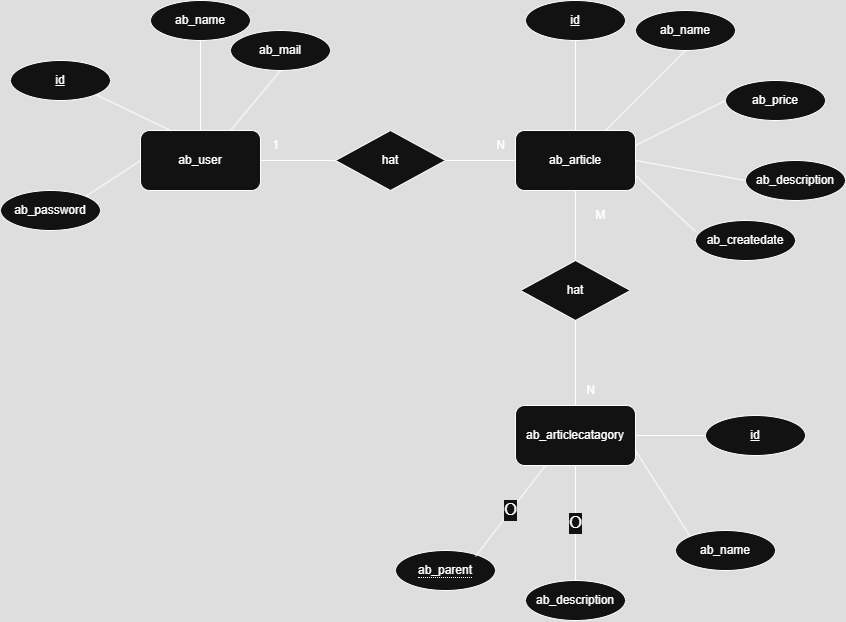

The diagram above was exported from draw.io. Its source (the exported page's mxGraphModel, read from the mxfile embedded in the PNG):
<mxGraphModel dx="1190" dy="659" grid="1" gridSize="10" guides="1" tooltips="1" connect="1" arrows="1" fold="1" page="1" pageScale="1" pageWidth="850" pageHeight="1100" math="0" shadow="0" extFonts="Permanent Marker^https://fonts.googleapis.com/css?family=Permanent+Marker">
  <root>
    <mxCell id="0" />
    <mxCell id="1" parent="0" />
    <mxCell id="4zM_eldi-hhhUEkVH_iQ-2" value="ab_user" style="rounded=1;whiteSpace=wrap;html=1;" parent="1" vertex="1">
      <mxGeometry x="235" y="220" width="120" height="60" as="geometry" />
    </mxCell>
    <mxCell id="4zM_eldi-hhhUEkVH_iQ-3" value="ab_article" style="rounded=1;whiteSpace=wrap;html=1;" parent="1" vertex="1">
      <mxGeometry x="610" y="220" width="120" height="60" as="geometry" />
    </mxCell>
    <mxCell id="4zM_eldi-hhhUEkVH_iQ-4" value="ab_articlecatagory" style="rounded=1;whiteSpace=wrap;html=1;" parent="1" vertex="1">
      <mxGeometry x="610" y="495" width="120" height="60" as="geometry" />
    </mxCell>
    <mxCell id="4zM_eldi-hhhUEkVH_iQ-7" value="id" style="ellipse;whiteSpace=wrap;html=1;align=center;fontStyle=4;" parent="1" vertex="1">
      <mxGeometry x="105" y="150" width="100" height="40" as="geometry" />
    </mxCell>
    <mxCell id="4zM_eldi-hhhUEkVH_iQ-8" value="ab_name" style="ellipse;whiteSpace=wrap;html=1;align=center;" parent="1" vertex="1">
      <mxGeometry x="245" y="90" width="100" height="40" as="geometry" />
    </mxCell>
    <mxCell id="4zM_eldi-hhhUEkVH_iQ-9" value="ab_password" style="ellipse;whiteSpace=wrap;html=1;align=center;" parent="1" vertex="1">
      <mxGeometry x="95" y="280" width="100" height="40" as="geometry" />
    </mxCell>
    <mxCell id="4zM_eldi-hhhUEkVH_iQ-10" value="" style="endArrow=none;html=1;rounded=0;exitX=0;exitY=0.5;exitDx=0;exitDy=0;entryX=1;entryY=0;entryDx=0;entryDy=0;" parent="1" source="4zM_eldi-hhhUEkVH_iQ-2" target="4zM_eldi-hhhUEkVH_iQ-9" edge="1">
      <mxGeometry width="50" height="50" relative="1" as="geometry">
        <mxPoint x="425" y="450" as="sourcePoint" />
        <mxPoint x="475" y="400" as="targetPoint" />
      </mxGeometry>
    </mxCell>
    <mxCell id="4zM_eldi-hhhUEkVH_iQ-11" value="" style="endArrow=none;html=1;rounded=0;exitX=0.5;exitY=0;exitDx=0;exitDy=0;entryX=0.5;entryY=1;entryDx=0;entryDy=0;" parent="1" source="4zM_eldi-hhhUEkVH_iQ-2" target="4zM_eldi-hhhUEkVH_iQ-8" edge="1">
      <mxGeometry width="50" height="50" relative="1" as="geometry">
        <mxPoint x="425" y="450" as="sourcePoint" />
        <mxPoint x="475" y="400" as="targetPoint" />
      </mxGeometry>
    </mxCell>
    <mxCell id="4zM_eldi-hhhUEkVH_iQ-12" value="" style="endArrow=none;html=1;rounded=0;exitX=0.25;exitY=0;exitDx=0;exitDy=0;entryX=1;entryY=1;entryDx=0;entryDy=0;" parent="1" source="4zM_eldi-hhhUEkVH_iQ-2" target="4zM_eldi-hhhUEkVH_iQ-7" edge="1">
      <mxGeometry width="50" height="50" relative="1" as="geometry">
        <mxPoint x="425" y="450" as="sourcePoint" />
        <mxPoint x="475" y="400" as="targetPoint" />
      </mxGeometry>
    </mxCell>
    <mxCell id="4zM_eldi-hhhUEkVH_iQ-13" value="ab_mail" style="ellipse;whiteSpace=wrap;html=1;align=center;" parent="1" vertex="1">
      <mxGeometry x="325" y="120" width="100" height="40" as="geometry" />
    </mxCell>
    <mxCell id="4zM_eldi-hhhUEkVH_iQ-14" value="" style="endArrow=none;html=1;rounded=0;exitX=0.75;exitY=0;exitDx=0;exitDy=0;entryX=0.5;entryY=1;entryDx=0;entryDy=0;" parent="1" source="4zM_eldi-hhhUEkVH_iQ-2" target="4zM_eldi-hhhUEkVH_iQ-13" edge="1">
      <mxGeometry width="50" height="50" relative="1" as="geometry">
        <mxPoint x="425" y="450" as="sourcePoint" />
        <mxPoint x="475" y="400" as="targetPoint" />
      </mxGeometry>
    </mxCell>
    <mxCell id="4zM_eldi-hhhUEkVH_iQ-15" value="id" style="ellipse;whiteSpace=wrap;html=1;align=center;fontStyle=4;" parent="1" vertex="1">
      <mxGeometry x="620" y="90" width="100" height="40" as="geometry" />
    </mxCell>
    <mxCell id="4zM_eldi-hhhUEkVH_iQ-16" value="hat" style="shape=rhombus;perimeter=rhombusPerimeter;whiteSpace=wrap;html=1;align=center;" parent="1" vertex="1">
      <mxGeometry x="430" y="220" width="110" height="60" as="geometry" />
    </mxCell>
    <mxCell id="4zM_eldi-hhhUEkVH_iQ-20" value="ab_name" style="ellipse;whiteSpace=wrap;html=1;align=center;" parent="1" vertex="1">
      <mxGeometry x="730" y="100" width="100" height="40" as="geometry" />
    </mxCell>
    <mxCell id="4zM_eldi-hhhUEkVH_iQ-21" value="ab_price" style="ellipse;whiteSpace=wrap;html=1;align=center;" parent="1" vertex="1">
      <mxGeometry x="820" y="170" width="100" height="40" as="geometry" />
    </mxCell>
    <mxCell id="4zM_eldi-hhhUEkVH_iQ-22" value="ab_description" style="ellipse;whiteSpace=wrap;html=1;align=center;" parent="1" vertex="1">
      <mxGeometry x="840" y="250" width="100" height="40" as="geometry" />
    </mxCell>
    <mxCell id="4zM_eldi-hhhUEkVH_iQ-23" value="ab_createdate" style="ellipse;whiteSpace=wrap;html=1;align=center;" parent="1" vertex="1">
      <mxGeometry x="790" y="310" width="100" height="40" as="geometry" />
    </mxCell>
    <mxCell id="4zM_eldi-hhhUEkVH_iQ-24" value="" style="endArrow=none;html=1;rounded=0;exitX=1;exitY=0.75;exitDx=0;exitDy=0;entryX=0;entryY=0.275;entryDx=0;entryDy=0;entryPerimeter=0;" parent="1" source="4zM_eldi-hhhUEkVH_iQ-3" target="4zM_eldi-hhhUEkVH_iQ-23" edge="1">
      <mxGeometry width="50" height="50" relative="1" as="geometry">
        <mxPoint x="350" y="450" as="sourcePoint" />
        <mxPoint x="400" y="400" as="targetPoint" />
      </mxGeometry>
    </mxCell>
    <mxCell id="4zM_eldi-hhhUEkVH_iQ-25" value="" style="endArrow=none;html=1;rounded=0;entryX=1;entryY=0.5;entryDx=0;entryDy=0;exitX=0;exitY=0.5;exitDx=0;exitDy=0;" parent="1" source="4zM_eldi-hhhUEkVH_iQ-22" target="4zM_eldi-hhhUEkVH_iQ-3" edge="1">
      <mxGeometry width="50" height="50" relative="1" as="geometry">
        <mxPoint x="350" y="450" as="sourcePoint" />
        <mxPoint x="400" y="400" as="targetPoint" />
      </mxGeometry>
    </mxCell>
    <mxCell id="4zM_eldi-hhhUEkVH_iQ-26" value="" style="endArrow=none;html=1;rounded=0;entryX=1;entryY=0.25;entryDx=0;entryDy=0;exitX=0;exitY=0.5;exitDx=0;exitDy=0;" parent="1" source="4zM_eldi-hhhUEkVH_iQ-21" target="4zM_eldi-hhhUEkVH_iQ-3" edge="1">
      <mxGeometry width="50" height="50" relative="1" as="geometry">
        <mxPoint x="350" y="450" as="sourcePoint" />
        <mxPoint x="400" y="400" as="targetPoint" />
      </mxGeometry>
    </mxCell>
    <mxCell id="4zM_eldi-hhhUEkVH_iQ-27" value="" style="endArrow=none;html=1;rounded=0;entryX=0.75;entryY=0;entryDx=0;entryDy=0;exitX=0.5;exitY=1;exitDx=0;exitDy=0;" parent="1" source="4zM_eldi-hhhUEkVH_iQ-20" target="4zM_eldi-hhhUEkVH_iQ-3" edge="1">
      <mxGeometry width="50" height="50" relative="1" as="geometry">
        <mxPoint x="350" y="450" as="sourcePoint" />
        <mxPoint x="400" y="400" as="targetPoint" />
      </mxGeometry>
    </mxCell>
    <mxCell id="4zM_eldi-hhhUEkVH_iQ-28" value="" style="endArrow=none;html=1;rounded=0;entryX=0.5;entryY=0;entryDx=0;entryDy=0;exitX=0.5;exitY=1;exitDx=0;exitDy=0;" parent="1" source="4zM_eldi-hhhUEkVH_iQ-15" target="4zM_eldi-hhhUEkVH_iQ-3" edge="1">
      <mxGeometry width="50" height="50" relative="1" as="geometry">
        <mxPoint x="350" y="450" as="sourcePoint" />
        <mxPoint x="400" y="400" as="targetPoint" />
      </mxGeometry>
    </mxCell>
    <mxCell id="4zM_eldi-hhhUEkVH_iQ-29" value="id" style="ellipse;whiteSpace=wrap;html=1;align=center;fontStyle=4;" parent="1" vertex="1">
      <mxGeometry x="800" y="505" width="100" height="40" as="geometry" />
    </mxCell>
    <mxCell id="4zM_eldi-hhhUEkVH_iQ-30" value="ab_name" style="ellipse;whiteSpace=wrap;html=1;align=center;" parent="1" vertex="1">
      <mxGeometry x="770" y="620" width="100" height="40" as="geometry" />
    </mxCell>
    <mxCell id="4zM_eldi-hhhUEkVH_iQ-31" value="ab_description" style="ellipse;whiteSpace=wrap;html=1;align=center;" parent="1" vertex="1">
      <mxGeometry x="620" y="670" width="100" height="40" as="geometry" />
    </mxCell>
    <mxCell id="4zM_eldi-hhhUEkVH_iQ-36" value="O" style="endArrow=none;html=1;rounded=0;exitX=0.5;exitY=1;exitDx=0;exitDy=0;entryX=0.5;entryY=0;entryDx=0;entryDy=0;strokeWidth=1;fontSize=17;" parent="1" source="4zM_eldi-hhhUEkVH_iQ-4" target="4zM_eldi-hhhUEkVH_iQ-31" edge="1">
      <mxGeometry x="-0.0069" width="50" height="50" relative="1" as="geometry">
        <mxPoint x="350" y="495" as="sourcePoint" />
        <mxPoint x="400" y="445" as="targetPoint" />
        <mxPoint as="offset" />
      </mxGeometry>
    </mxCell>
    <mxCell id="4zM_eldi-hhhUEkVH_iQ-37" value="" style="endArrow=none;html=1;rounded=0;exitX=1;exitY=0.75;exitDx=0;exitDy=0;entryX=0;entryY=0;entryDx=0;entryDy=0;" parent="1" source="4zM_eldi-hhhUEkVH_iQ-4" target="4zM_eldi-hhhUEkVH_iQ-30" edge="1">
      <mxGeometry width="50" height="50" relative="1" as="geometry">
        <mxPoint x="350" y="495" as="sourcePoint" />
        <mxPoint x="400" y="445" as="targetPoint" />
      </mxGeometry>
    </mxCell>
    <mxCell id="4zM_eldi-hhhUEkVH_iQ-38" value="" style="endArrow=none;html=1;rounded=0;exitX=1;exitY=0.5;exitDx=0;exitDy=0;entryX=0;entryY=0.5;entryDx=0;entryDy=0;" parent="1" source="4zM_eldi-hhhUEkVH_iQ-4" target="4zM_eldi-hhhUEkVH_iQ-29" edge="1">
      <mxGeometry width="50" height="50" relative="1" as="geometry">
        <mxPoint x="350" y="495" as="sourcePoint" />
        <mxPoint x="400" y="445" as="targetPoint" />
      </mxGeometry>
    </mxCell>
    <mxCell id="4zM_eldi-hhhUEkVH_iQ-41" value="1" style="text;html=1;align=center;verticalAlign=middle;resizable=0;points=[];autosize=1;strokeColor=none;fillColor=none;" parent="1" vertex="1">
      <mxGeometry x="355" y="220" width="30" height="30" as="geometry" />
    </mxCell>
    <mxCell id="4zM_eldi-hhhUEkVH_iQ-42" value="N" style="text;html=1;align=center;verticalAlign=middle;resizable=0;points=[];autosize=1;strokeColor=none;fillColor=none;" parent="1" vertex="1">
      <mxGeometry x="580" y="220" width="30" height="30" as="geometry" />
    </mxCell>
    <mxCell id="4zM_eldi-hhhUEkVH_iQ-60" value="N" style="text;html=1;align=center;verticalAlign=middle;resizable=0;points=[];autosize=1;strokeColor=none;fillColor=none;" parent="1" vertex="1">
      <mxGeometry x="670" y="465" width="30" height="30" as="geometry" />
    </mxCell>
    <mxCell id="gGnal_39HqI6IrEpqRnB-1" value="hat" style="shape=rhombus;perimeter=rhombusPerimeter;whiteSpace=wrap;html=1;align=center;" vertex="1" parent="1">
      <mxGeometry x="615" y="350" width="110" height="60" as="geometry" />
    </mxCell>
    <mxCell id="gGnal_39HqI6IrEpqRnB-2" value="" style="endArrow=none;html=1;rounded=0;exitX=0.5;exitY=1;exitDx=0;exitDy=0;entryX=0.5;entryY=0;entryDx=0;entryDy=0;" edge="1" parent="1" source="4zM_eldi-hhhUEkVH_iQ-3" target="gGnal_39HqI6IrEpqRnB-1">
      <mxGeometry width="50" height="50" relative="1" as="geometry">
        <mxPoint x="740" y="290" as="sourcePoint" />
        <mxPoint x="850" y="361" as="targetPoint" />
      </mxGeometry>
    </mxCell>
    <mxCell id="gGnal_39HqI6IrEpqRnB-3" value="" style="endArrow=none;html=1;rounded=0;exitX=0.5;exitY=1;exitDx=0;exitDy=0;entryX=0.5;entryY=0;entryDx=0;entryDy=0;" edge="1" parent="1" source="gGnal_39HqI6IrEpqRnB-1" target="4zM_eldi-hhhUEkVH_iQ-4">
      <mxGeometry width="50" height="50" relative="1" as="geometry">
        <mxPoint x="740" y="290" as="sourcePoint" />
        <mxPoint x="850" y="361" as="targetPoint" />
      </mxGeometry>
    </mxCell>
    <mxCell id="gGnal_39HqI6IrEpqRnB-4" value="M" style="text;html=1;align=center;verticalAlign=middle;resizable=0;points=[];autosize=1;strokeColor=none;fillColor=none;" vertex="1" parent="1">
      <mxGeometry x="680" y="290" width="30" height="30" as="geometry" />
    </mxCell>
    <mxCell id="gGnal_39HqI6IrEpqRnB-5" value="" style="endArrow=none;html=1;rounded=0;exitX=0;exitY=0.5;exitDx=0;exitDy=0;entryX=1;entryY=0.5;entryDx=0;entryDy=0;" edge="1" parent="1" source="4zM_eldi-hhhUEkVH_iQ-3" target="4zM_eldi-hhhUEkVH_iQ-16">
      <mxGeometry width="50" height="50" relative="1" as="geometry">
        <mxPoint x="730" y="290" as="sourcePoint" />
        <mxPoint x="730" y="360" as="targetPoint" />
      </mxGeometry>
    </mxCell>
    <mxCell id="gGnal_39HqI6IrEpqRnB-6" value="" style="endArrow=none;html=1;rounded=0;exitX=1;exitY=0.5;exitDx=0;exitDy=0;entryX=0;entryY=0.5;entryDx=0;entryDy=0;" edge="1" parent="1" source="4zM_eldi-hhhUEkVH_iQ-2" target="4zM_eldi-hhhUEkVH_iQ-16">
      <mxGeometry width="50" height="50" relative="1" as="geometry">
        <mxPoint x="670" y="260" as="sourcePoint" />
        <mxPoint x="550" y="260" as="targetPoint" />
      </mxGeometry>
    </mxCell>
    <mxCell id="gGnal_39HqI6IrEpqRnB-8" value="&lt;span style=&quot;border-bottom: 1px dotted&quot;&gt;ab_parent&lt;/span&gt;" style="ellipse;whiteSpace=wrap;html=1;align=center;" vertex="1" parent="1">
      <mxGeometry x="490" y="640" width="100" height="40" as="geometry" />
    </mxCell>
    <mxCell id="gGnal_39HqI6IrEpqRnB-10" value="O" style="endArrow=none;html=1;rounded=0;exitX=0.25;exitY=1;exitDx=0;exitDy=0;entryX=0.8;entryY=0.15;entryDx=0;entryDy=0;strokeWidth=1;fontSize=17;entryPerimeter=0;" edge="1" parent="1" source="4zM_eldi-hhhUEkVH_iQ-4" target="gGnal_39HqI6IrEpqRnB-8">
      <mxGeometry x="-0.0069" width="50" height="50" relative="1" as="geometry">
        <mxPoint x="680" y="565" as="sourcePoint" />
        <mxPoint x="680" y="680" as="targetPoint" />
        <mxPoint as="offset" />
      </mxGeometry>
    </mxCell>
  </root>
</mxGraphModel>